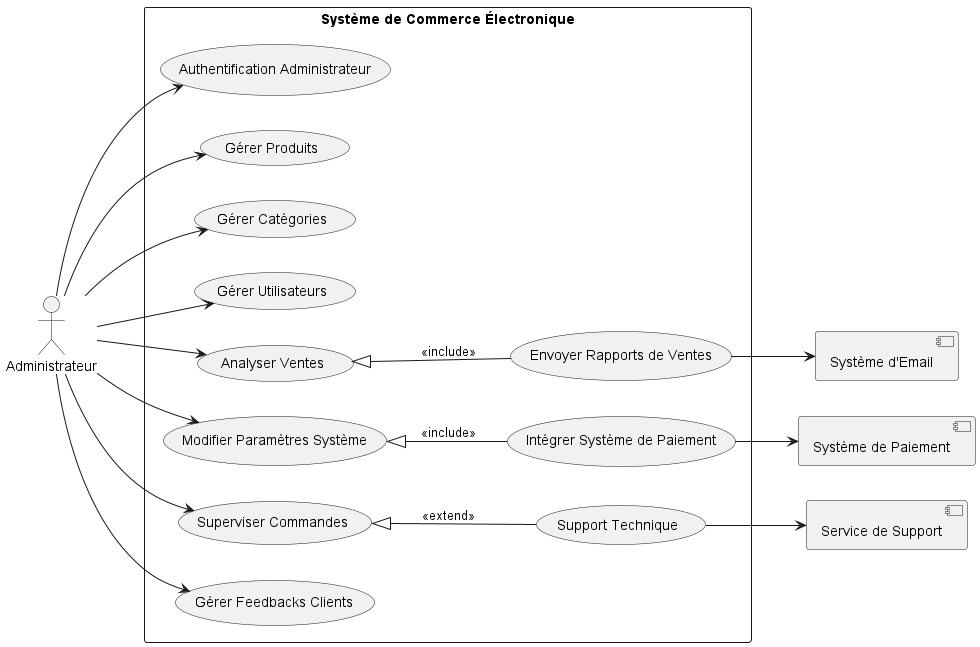

The diagram above was rendered by PlantUML. Its source (embedded in the PNG):
@startuml
left to right direction
skinparam packageStyle rectangle

actor Administrateur
component "Système de Paiement" as PaymentSystem
component "Système d'Email" as EmailSystem
component "Service de Support" as SupportService

rectangle "Système de Commerce Électronique" {
  (Authentification Administrateur) as AuthA
  (Gérer Produits) as GPdts
  (Gérer Catégories) as GC
  (Gérer Utilisateurs) as GU
  (Analyser Ventes) as AV
  (Modifier Paramètres Système) as MPS
  (Superviser Commandes) as SC
  (Gérer Feedbacks Clients) as GFC

  (Intégrer Système de Paiement) as ISP
  (Envoyer Rapports de Ventes) as ERV
  (Support Technique) as ST
}

Administrateur --> AuthA
Administrateur --> GPdts
Administrateur --> GC
Administrateur --> GU
Administrateur --> AV
Administrateur --> MPS
Administrateur --> SC
Administrateur --> GFC

ISP --> PaymentSystem
ERV --> EmailSystem
ST --> SupportService

' Extensions et Inclusions
MPS <|-- ISP : <<include>>
AV <|-- ERV : <<include>>
SC <|-- ST : <<extend>>

@enduml